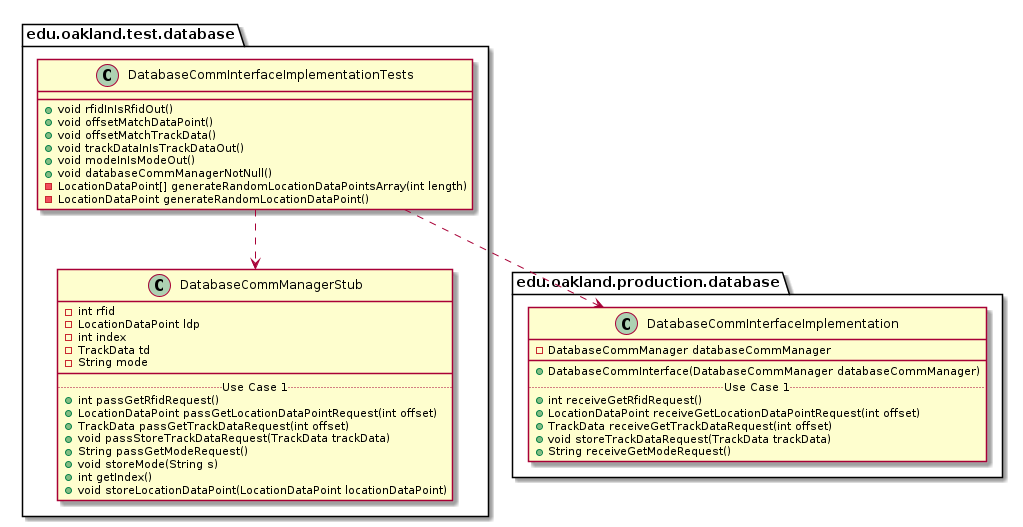

The diagram above was rendered by PlantUML. Its source (embedded in the PNG):
@startuml DatabaseCommInterfaceImplementationTests_DirectDependencies


package edu.oakland.test.database {
    class DatabaseCommInterfaceImplementationTests {
        + void rfidInIsRfidOut()
        + void offsetMatchDataPoint()
        + void offsetMatchTrackData()
        + void trackDataInIsTrackDataOut()
        + void modeInIsModeOut()
        + void databaseCommManagerNotNull()
        - LocationDataPoint[] generateRandomLocationDataPointsArray(int length)
        - LocationDataPoint generateRandomLocationDataPoint()
    }
}



package edu.oakland.test.database {
    class DatabaseCommManagerStub {
        - int rfid
        - LocationDataPoint ldp
        - int index
        - TrackData td
        - String mode
        __
        .. Use Case 1 ..
        + int passGetRfidRequest()
        + LocationDataPoint passGetLocationDataPointRequest(int offset)
        + TrackData passGetTrackDataRequest(int offset)
        + void passStoreTrackDataRequest(TrackData trackData)
        + String passGetModeRequest()
        + void storeMode(String s)
        + int getIndex()
        + void storeLocationDataPoint(LocationDataPoint locationDataPoint)
    }
}

DatabaseCommInterfaceImplementationTests ..> DatabaseCommManagerStub


package edu.oakland.production.database {
    class DatabaseCommInterfaceImplementation {
        - DatabaseCommManager databaseCommManager
        __
        + DatabaseCommInterface(DatabaseCommManager databaseCommManager)
        .. Use Case 1 ..
        + int receiveGetRfidRequest()
        + LocationDataPoint receiveGetLocationDataPointRequest(int offset)
        + TrackData receiveGetTrackDataRequest(int offset)
        + void storeTrackDataRequest(TrackData trackData)
        + String receiveGetModeRequest()
    }
}

DatabaseCommInterfaceImplementationTests ..> DatabaseCommInterfaceImplementation



@enduml